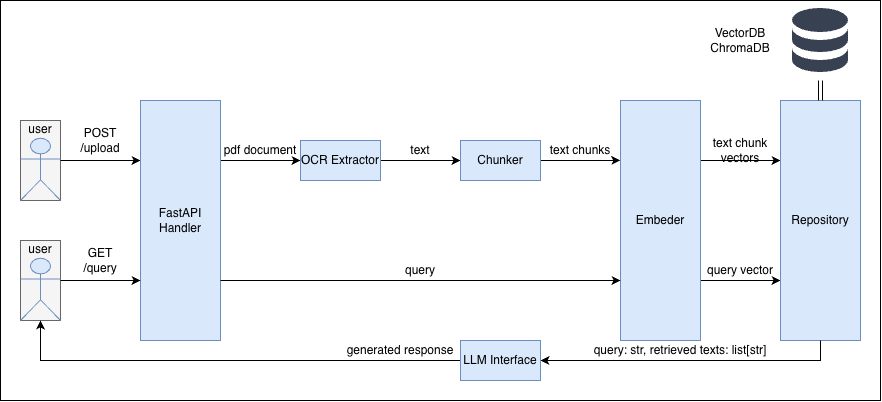

The diagram above was exported from draw.io. Its source (the exported page's mxGraphModel, read from the mxfile embedded in the PNG):
<mxGraphModel dx="1346" dy="-417" grid="1" gridSize="10" guides="1" tooltips="1" connect="1" arrows="1" fold="1" page="1" pageScale="1" pageWidth="340" pageHeight="600" math="0" shadow="0">
  <root>
    <mxCell id="0" />
    <mxCell id="1" parent="0" />
    <mxCell id="DBVmME84FJUnhmvTxBqI-208" parent="1" style="rounded=0;whiteSpace=wrap;html=1;" value="" vertex="1">
      <mxGeometry height="400" width="880" x="-100" y="1300" as="geometry" />
    </mxCell>
    <mxCell id="DBVmME84FJUnhmvTxBqI-154" edge="1" parent="1" source="DBVmME84FJUnhmvTxBqI-180" style="edgeStyle=orthogonalEdgeStyle;rounded=0;orthogonalLoop=1;jettySize=auto;html=1;exitX=1;exitY=0.25;exitDx=0;exitDy=0;entryX=0;entryY=0.5;entryDx=0;entryDy=0;" target="DBVmME84FJUnhmvTxBqI-156">
      <mxGeometry relative="1" as="geometry">
        <mxPoint x="120" y="1480" as="sourcePoint" />
      </mxGeometry>
    </mxCell>
    <mxCell id="DBVmME84FJUnhmvTxBqI-155" edge="1" parent="1" source="DBVmME84FJUnhmvTxBqI-156" style="edgeStyle=orthogonalEdgeStyle;rounded=0;orthogonalLoop=1;jettySize=auto;html=1;exitX=1;exitY=0.5;exitDx=0;exitDy=0;entryX=0;entryY=0.5;entryDx=0;entryDy=0;" target="DBVmME84FJUnhmvTxBqI-158">
      <mxGeometry relative="1" as="geometry" />
    </mxCell>
    <mxCell id="DBVmME84FJUnhmvTxBqI-156" parent="1" style="rounded=0;whiteSpace=wrap;html=1;fillColor=#dae8fc;strokeColor=#6c8ebf;" value="OCR Extractor" vertex="1">
      <mxGeometry height="40" width="80" x="200" y="1440" as="geometry" />
    </mxCell>
    <mxCell id="DBVmME84FJUnhmvTxBqI-157" edge="1" parent="1" source="DBVmME84FJUnhmvTxBqI-158" style="edgeStyle=orthogonalEdgeStyle;rounded=0;orthogonalLoop=1;jettySize=auto;html=1;exitX=1;exitY=0.5;exitDx=0;exitDy=0;">
      <mxGeometry relative="1" as="geometry">
        <Array as="points" />
        <mxPoint x="519.84" y="1460" as="targetPoint" />
      </mxGeometry>
    </mxCell>
    <mxCell id="DBVmME84FJUnhmvTxBqI-158" parent="1" style="rounded=0;whiteSpace=wrap;html=1;fillColor=#dae8fc;strokeColor=#6c8ebf;" value="Chunker" vertex="1">
      <mxGeometry height="40" width="80" x="360" y="1440" as="geometry" />
    </mxCell>
    <mxCell id="DBVmME84FJUnhmvTxBqI-159" parent="1" style="text;html=1;whiteSpace=wrap;strokeColor=none;fillColor=none;align=center;verticalAlign=middle;rounded=0;" value="text" vertex="1">
      <mxGeometry height="20" width="80" x="280" y="1440" as="geometry" />
    </mxCell>
    <mxCell id="DBVmME84FJUnhmvTxBqI-160" parent="1" style="text;html=1;whiteSpace=wrap;strokeColor=none;fillColor=none;align=center;verticalAlign=middle;rounded=0;" value="pdf document" vertex="1">
      <mxGeometry height="20" width="80" x="120" y="1440" as="geometry" />
    </mxCell>
    <mxCell id="DBVmME84FJUnhmvTxBqI-161" edge="1" parent="1" source="DBVmME84FJUnhmvTxBqI-162" style="edgeStyle=orthogonalEdgeStyle;rounded=0;orthogonalLoop=1;jettySize=auto;html=1;entryX=0;entryY=0.25;entryDx=0;entryDy=0;exitX=1;exitY=0.25;exitDx=0;exitDy=0;" target="DBVmME84FJUnhmvTxBqI-165">
      <mxGeometry relative="1" as="geometry">
        <mxPoint x="689.96" y="1480" as="targetPoint" />
      </mxGeometry>
    </mxCell>
    <mxCell id="DBVmME84FJUnhmvTxBqI-203" edge="1" parent="1" source="DBVmME84FJUnhmvTxBqI-162" style="edgeStyle=orthogonalEdgeStyle;rounded=0;orthogonalLoop=1;jettySize=auto;html=1;exitX=1;exitY=0.75;exitDx=0;exitDy=0;entryX=0;entryY=0.75;entryDx=0;entryDy=0;" target="DBVmME84FJUnhmvTxBqI-165">
      <mxGeometry relative="1" as="geometry">
        <mxPoint x="680" y="1600" as="targetPoint" />
      </mxGeometry>
    </mxCell>
    <mxCell id="DBVmME84FJUnhmvTxBqI-162" parent="1" style="rounded=0;whiteSpace=wrap;html=1;fillColor=#dae8fc;strokeColor=#6c8ebf;" value="Embeder" vertex="1">
      <mxGeometry height="240" width="80" x="520" y="1400" as="geometry" />
    </mxCell>
    <mxCell id="DBVmME84FJUnhmvTxBqI-163" parent="1" style="text;html=1;whiteSpace=wrap;strokeColor=none;fillColor=none;align=center;verticalAlign=middle;rounded=0;" value="text chunks" vertex="1">
      <mxGeometry height="20" width="80" x="440" y="1440" as="geometry" />
    </mxCell>
    <mxCell id="DBVmME84FJUnhmvTxBqI-164" parent="1" style="text;html=1;whiteSpace=wrap;strokeColor=none;fillColor=none;align=center;verticalAlign=middle;rounded=0;" value="text chunk vectors" vertex="1">
      <mxGeometry height="20" width="80" x="600" y="1440" as="geometry" />
    </mxCell>
    <mxCell id="DBVmME84FJUnhmvTxBqI-165" parent="1" style="rounded=0;whiteSpace=wrap;html=1;fillColor=#dae8fc;strokeColor=#6c8ebf;" value="Repository" vertex="1">
      <mxGeometry height="240" width="80" x="680" y="1400" as="geometry" />
    </mxCell>
    <mxCell id="DBVmME84FJUnhmvTxBqI-166" edge="1" parent="1" source="DBVmME84FJUnhmvTxBqI-167" style="edgeStyle=orthogonalEdgeStyle;rounded=0;orthogonalLoop=1;jettySize=auto;html=1;endArrow=none;endFill=0;shape=link;entryX=0.5;entryY=0;entryDx=0;entryDy=0;" target="DBVmME84FJUnhmvTxBqI-165">
      <mxGeometry relative="1" as="geometry">
        <Array as="points" />
        <mxPoint x="920" y="1540" as="sourcePoint" />
        <mxPoint x="720" y="1560" as="targetPoint" />
      </mxGeometry>
    </mxCell>
    <mxCell id="DBVmME84FJUnhmvTxBqI-167" parent="1" style="shape=image;html=1;verticalAlign=top;verticalLabelPosition=bottom;labelBackgroundColor=#ffffff;imageAspect=0;aspect=fixed;image=https://icons.diagrams.net/icon-cache1/Heroicons_-_Solid-2547/database-881.svg" value="" vertex="1">
      <mxGeometry height="80" width="80" x="680" y="1300" as="geometry" />
    </mxCell>
    <mxCell id="DBVmME84FJUnhmvTxBqI-168" parent="1" style="text;html=1;whiteSpace=wrap;strokeColor=none;fillColor=none;align=center;verticalAlign=middle;rounded=0;" value="VectorDB&lt;br&gt;ChromaDB" vertex="1">
      <mxGeometry height="40" width="80" x="600" y="1320" as="geometry" />
    </mxCell>
    <mxCell id="DBVmME84FJUnhmvTxBqI-169" connectable="0" parent="1" style="group" value="" vertex="1">
      <mxGeometry height="80" width="40" x="-80" y="1420" as="geometry" />
    </mxCell>
    <mxCell id="DBVmME84FJUnhmvTxBqI-170" parent="DBVmME84FJUnhmvTxBqI-169" style="rounded=0;whiteSpace=wrap;html=1;fillColor=#f5f5f5;fontColor=#333333;strokeColor=#666666;" value="" vertex="1">
      <mxGeometry height="80" width="40" as="geometry" />
    </mxCell>
    <mxCell id="DBVmME84FJUnhmvTxBqI-171" parent="DBVmME84FJUnhmvTxBqI-169" style="shape=umlActor;verticalLabelPosition=bottom;verticalAlign=top;html=1;outlineConnect=0;fillColor=#dae8fc;strokeColor=#6c8ebf;" value="" vertex="1">
      <mxGeometry height="62.22222222222222" width="40" y="17.77777777777778" as="geometry" />
    </mxCell>
    <mxCell id="DBVmME84FJUnhmvTxBqI-172" parent="DBVmME84FJUnhmvTxBqI-169" style="text;html=1;whiteSpace=wrap;strokeColor=none;fillColor=none;align=center;verticalAlign=middle;rounded=0;" value="user" vertex="1">
      <mxGeometry height="17.77777777777778" width="40" as="geometry" />
    </mxCell>
    <mxCell id="DBVmME84FJUnhmvTxBqI-173" edge="1" parent="1" source="DBVmME84FJUnhmvTxBqI-170" style="edgeStyle=orthogonalEdgeStyle;rounded=0;orthogonalLoop=1;jettySize=auto;html=1;entryX=0;entryY=0.25;entryDx=0;entryDy=0;" target="DBVmME84FJUnhmvTxBqI-180">
      <mxGeometry relative="1" as="geometry" />
    </mxCell>
    <mxCell id="DBVmME84FJUnhmvTxBqI-174" parent="1" style="text;html=1;whiteSpace=wrap;strokeColor=none;fillColor=none;align=center;verticalAlign=middle;rounded=0;" value="POST &lt;br&gt;/upload" vertex="1">
      <mxGeometry height="40" width="80" x="-40" y="1420" as="geometry" />
    </mxCell>
    <mxCell id="DBVmME84FJUnhmvTxBqI-175" connectable="0" parent="1" style="group" value="" vertex="1">
      <mxGeometry height="90" width="40" x="-80" y="1540" as="geometry" />
    </mxCell>
    <mxCell id="DBVmME84FJUnhmvTxBqI-176" connectable="0" parent="DBVmME84FJUnhmvTxBqI-175" style="group" value="" vertex="1">
      <mxGeometry height="80" width="40" as="geometry" />
    </mxCell>
    <mxCell id="DBVmME84FJUnhmvTxBqI-177" parent="DBVmME84FJUnhmvTxBqI-176" style="rounded=0;whiteSpace=wrap;html=1;fillColor=#f5f5f5;fontColor=#333333;strokeColor=#666666;" value="" vertex="1">
      <mxGeometry height="80" width="40" as="geometry" />
    </mxCell>
    <mxCell id="DBVmME84FJUnhmvTxBqI-178" parent="DBVmME84FJUnhmvTxBqI-176" style="shape=umlActor;verticalLabelPosition=bottom;verticalAlign=top;html=1;outlineConnect=0;fillColor=#dae8fc;strokeColor=#6c8ebf;" value="" vertex="1">
      <mxGeometry height="62.22222222222222" width="40" y="17.77777777777778" as="geometry" />
    </mxCell>
    <mxCell id="DBVmME84FJUnhmvTxBqI-179" parent="DBVmME84FJUnhmvTxBqI-176" style="text;html=1;whiteSpace=wrap;strokeColor=none;fillColor=none;align=center;verticalAlign=middle;rounded=0;" value="user" vertex="1">
      <mxGeometry height="17.77777777777778" width="40" as="geometry" />
    </mxCell>
    <mxCell id="DBVmME84FJUnhmvTxBqI-180" parent="1" style="rounded=0;whiteSpace=wrap;html=1;fillColor=#dae8fc;strokeColor=#6c8ebf;" value="FastAPI Handler" vertex="1">
      <mxGeometry height="240" width="80" x="40" y="1400" as="geometry" />
    </mxCell>
    <mxCell id="DBVmME84FJUnhmvTxBqI-181" edge="1" parent="1" source="DBVmME84FJUnhmvTxBqI-180" style="edgeStyle=orthogonalEdgeStyle;rounded=0;orthogonalLoop=1;jettySize=auto;html=1;entryX=0;entryY=0.75;entryDx=0;entryDy=0;exitX=1;exitY=0.75;exitDx=0;exitDy=0;" target="DBVmME84FJUnhmvTxBqI-162">
      <mxGeometry relative="1" as="geometry">
        <mxPoint x="120" y="1600" as="sourcePoint" />
        <mxPoint x="200" y="1600" as="targetPoint" />
      </mxGeometry>
    </mxCell>
    <mxCell id="DBVmME84FJUnhmvTxBqI-183" edge="1" parent="1" source="DBVmME84FJUnhmvTxBqI-177" style="edgeStyle=orthogonalEdgeStyle;rounded=0;orthogonalLoop=1;jettySize=auto;html=1;exitX=1;exitY=0.5;exitDx=0;exitDy=0;entryX=0;entryY=0.75;entryDx=0;entryDy=0;" target="DBVmME84FJUnhmvTxBqI-180">
      <mxGeometry relative="1" as="geometry">
        <mxPoint x="40" y="1600" as="targetPoint" />
      </mxGeometry>
    </mxCell>
    <mxCell id="DBVmME84FJUnhmvTxBqI-184" parent="1" style="text;html=1;whiteSpace=wrap;strokeColor=none;fillColor=none;align=center;verticalAlign=middle;rounded=0;" value="GET &lt;br&gt;/query" vertex="1">
      <mxGeometry height="40" width="80" x="-40" y="1540" as="geometry" />
    </mxCell>
    <mxCell id="DBVmME84FJUnhmvTxBqI-187" parent="1" style="text;html=1;whiteSpace=wrap;strokeColor=none;fillColor=none;align=center;verticalAlign=middle;rounded=0;" value="query" vertex="1">
      <mxGeometry height="20" width="400" x="120" y="1560" as="geometry" />
    </mxCell>
    <mxCell id="DBVmME84FJUnhmvTxBqI-188" parent="1" style="text;html=1;whiteSpace=wrap;strokeColor=none;fillColor=none;align=center;verticalAlign=middle;rounded=0;" value="query vector" vertex="1">
      <mxGeometry height="20" width="80" x="600" y="1560" as="geometry" />
    </mxCell>
    <mxCell id="DBVmME84FJUnhmvTxBqI-190" edge="1" parent="1" source="DBVmME84FJUnhmvTxBqI-165" style="edgeStyle=orthogonalEdgeStyle;rounded=0;orthogonalLoop=1;jettySize=auto;html=1;entryX=1;entryY=0.5;entryDx=0;entryDy=0;exitX=0.5;exitY=1;exitDx=0;exitDy=0;" target="DBVmME84FJUnhmvTxBqI-197">
      <mxGeometry relative="1" as="geometry">
        <Array as="points">
          <mxPoint x="720" y="1660" />
        </Array>
        <mxPoint x="720.0400000000002" y="1620" as="sourcePoint" />
        <mxPoint x="540" y="1720" as="targetPoint" />
      </mxGeometry>
    </mxCell>
    <mxCell id="DBVmME84FJUnhmvTxBqI-196" edge="1" parent="1" source="DBVmME84FJUnhmvTxBqI-197" style="edgeStyle=orthogonalEdgeStyle;rounded=0;orthogonalLoop=1;jettySize=auto;html=1;entryX=0.5;entryY=1;entryDx=0;entryDy=0;" target="DBVmME84FJUnhmvTxBqI-177">
      <mxGeometry relative="1" as="geometry">
        <mxPoint x="70" y="1680" as="targetPoint" />
      </mxGeometry>
    </mxCell>
    <mxCell id="DBVmME84FJUnhmvTxBqI-197" parent="1" style="rounded=0;whiteSpace=wrap;html=1;fillColor=#dae8fc;strokeColor=#6c8ebf;" value="LLM Interface" vertex="1">
      <mxGeometry height="40" width="80" x="360" y="1640" as="geometry" />
    </mxCell>
    <mxCell id="DBVmME84FJUnhmvTxBqI-198" parent="1" style="text;html=1;whiteSpace=wrap;strokeColor=none;fillColor=none;align=center;verticalAlign=middle;rounded=0;" value="query: str, retrieved texts: list[str]" vertex="1">
      <mxGeometry height="20" width="280" x="440" y="1640" as="geometry" />
    </mxCell>
    <mxCell id="DBVmME84FJUnhmvTxBqI-199" parent="1" style="text;html=1;whiteSpace=wrap;strokeColor=none;fillColor=none;align=center;verticalAlign=middle;rounded=0;" value="generated response" vertex="1">
      <mxGeometry height="20" width="120" x="240" y="1640" as="geometry" />
    </mxCell>
  </root>
</mxGraphModel>